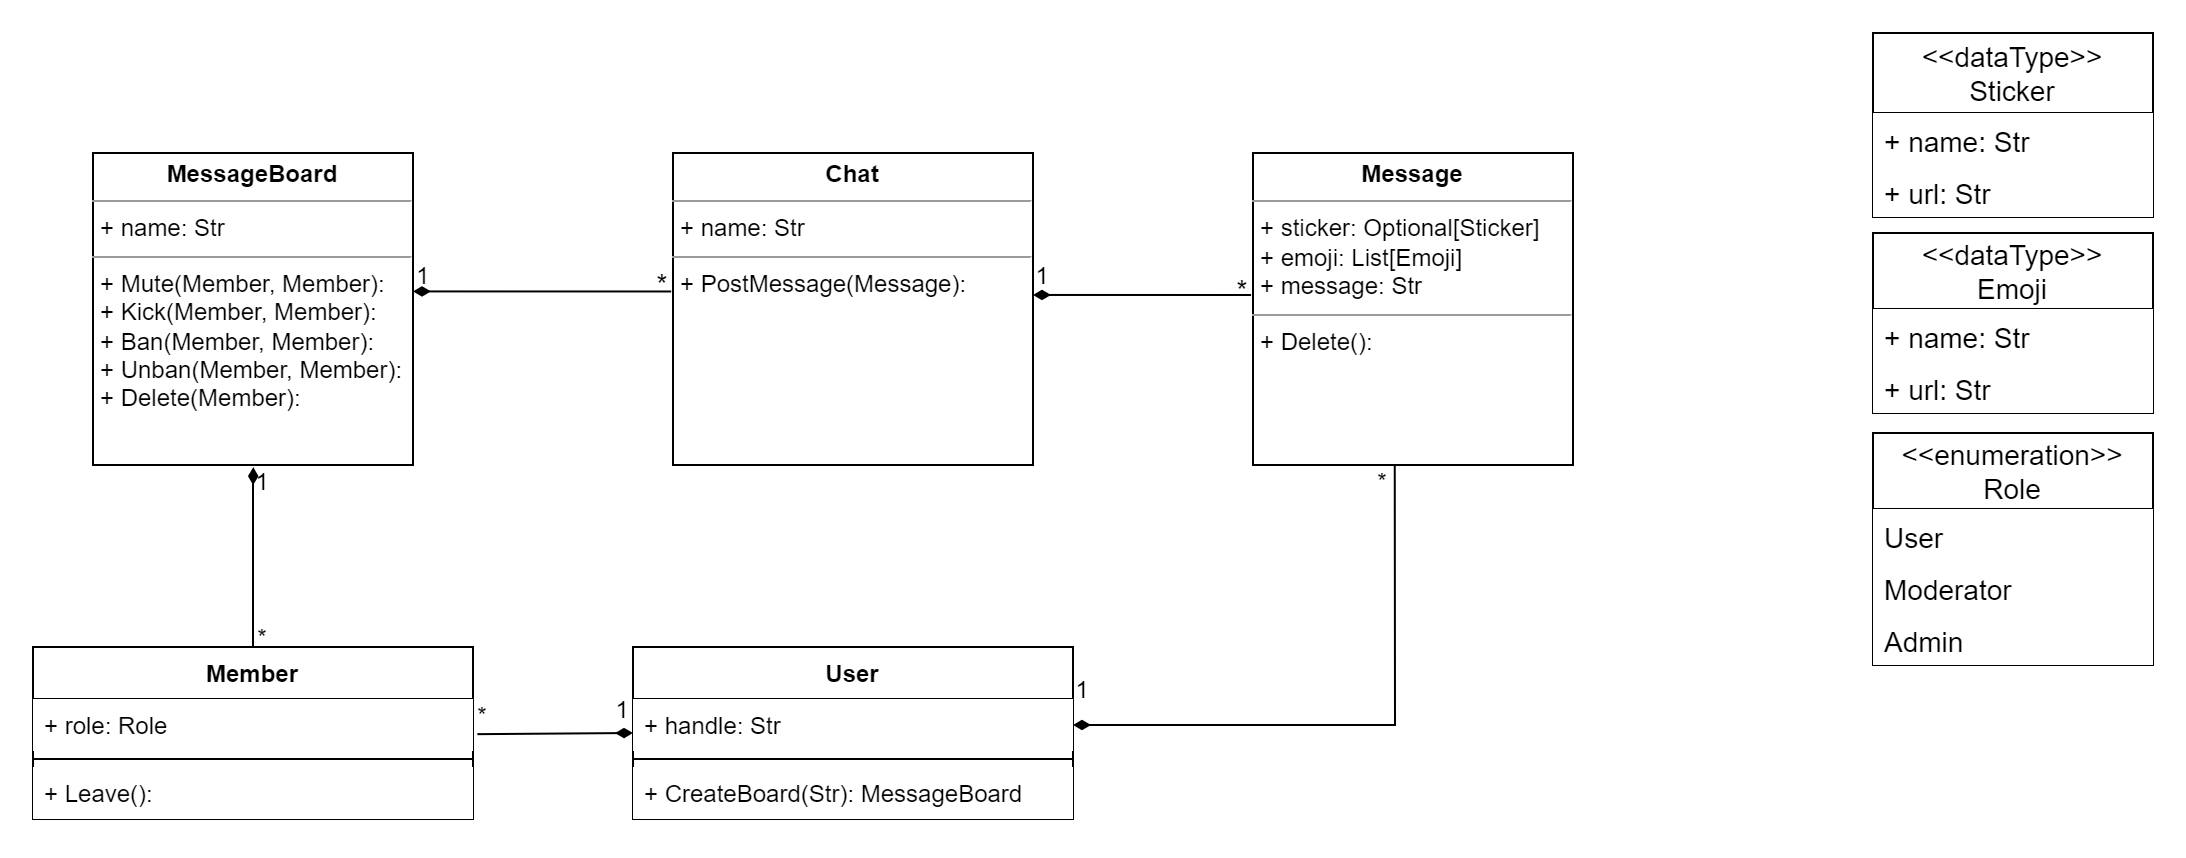

The diagram above was exported from draw.io. Its source (the exported page's mxGraphModel, read from the mxfile embedded in the PNG):
<mxGraphModel dx="836" dy="509" grid="1" gridSize="10" guides="1" tooltips="1" connect="1" arrows="1" fold="1" page="1" pageScale="1" pageWidth="1169" pageHeight="827" math="0" shadow="0">
  <root>
    <mxCell id="WIyWlLk6GJQsqaUBKTNV-0" />
    <mxCell id="WIyWlLk6GJQsqaUBKTNV-1" parent="WIyWlLk6GJQsqaUBKTNV-0" />
    <mxCell id="zkfFHV4jXpPFQw0GAbJ--26" value="" style="endArrow=none;shadow=0;strokeWidth=1;rounded=0;endFill=0;edgeStyle=elbowEdgeStyle;elbow=vertical;entryX=-0.005;entryY=0.443;entryDx=0;entryDy=0;entryPerimeter=0;startArrow=diamondThin;startFill=1;" parent="WIyWlLk6GJQsqaUBKTNV-1" target="iVjcMxXWETAfrgFMpwT1-39" edge="1">
      <mxGeometry x="0.5" y="41" relative="1" as="geometry">
        <mxPoint x="260" y="149.20689655172418" as="sourcePoint" />
        <mxPoint x="387.9999999999998" y="149.20689655172418" as="targetPoint" />
        <mxPoint x="-40" y="32" as="offset" />
      </mxGeometry>
    </mxCell>
    <mxCell id="zkfFHV4jXpPFQw0GAbJ--27" value="1" style="resizable=0;align=left;verticalAlign=bottom;labelBackgroundColor=none;fontSize=12;" parent="zkfFHV4jXpPFQw0GAbJ--26" connectable="0" vertex="1">
      <mxGeometry x="-1" relative="1" as="geometry">
        <mxPoint y="1" as="offset" />
      </mxGeometry>
    </mxCell>
    <mxCell id="iVjcMxXWETAfrgFMpwT1-4" value="&lt;font style=&quot;font-size: 14px;&quot;&gt;*&lt;/font&gt;" style="text;html=1;strokeColor=none;fillColor=none;align=center;verticalAlign=middle;whiteSpace=wrap;rounded=0;" vertex="1" parent="WIyWlLk6GJQsqaUBKTNV-1">
      <mxGeometry x="380" y="142.5" width="10" height="6.5" as="geometry" />
    </mxCell>
    <mxCell id="iVjcMxXWETAfrgFMpwT1-12" value="&lt;p style=&quot;margin:0px;margin-top:4px;text-align:center;&quot;&gt;&lt;b&gt;Message&lt;/b&gt;&lt;/p&gt;&lt;hr size=&quot;1&quot;&gt;&lt;p style=&quot;margin:0px;margin-left:4px;&quot;&gt;+ sticker: Optional[Sticker]&lt;/p&gt;&lt;p style=&quot;margin:0px;margin-left:4px;&quot;&gt;+ emoji: List[Emoji]&lt;/p&gt;&lt;p style=&quot;margin:0px;margin-left:4px;&quot;&gt;+ message: Str&lt;/p&gt;&lt;hr size=&quot;1&quot;&gt;&lt;p style=&quot;margin:0px;margin-left:4px;&quot;&gt;+ Delete():&lt;/p&gt;" style="verticalAlign=top;align=left;overflow=fill;fontSize=12;fontFamily=Helvetica;html=1;" vertex="1" parent="WIyWlLk6GJQsqaUBKTNV-1">
      <mxGeometry x="680" y="80" width="160" height="156" as="geometry" />
    </mxCell>
    <mxCell id="iVjcMxXWETAfrgFMpwT1-13" value="" style="endArrow=none;shadow=0;strokeWidth=1;rounded=0;endFill=0;edgeStyle=elbowEdgeStyle;elbow=vertical;exitX=1;exitY=0.455;exitDx=0;exitDy=0;exitPerimeter=0;startArrow=diamondThin;startFill=1;entryX=-0.006;entryY=0.456;entryDx=0;entryDy=0;entryPerimeter=0;" edge="1" parent="WIyWlLk6GJQsqaUBKTNV-1" source="iVjcMxXWETAfrgFMpwT1-39" target="iVjcMxXWETAfrgFMpwT1-12">
      <mxGeometry x="0.5" y="41" relative="1" as="geometry">
        <mxPoint x="590" y="151" as="sourcePoint" />
        <mxPoint x="677.9999999999998" y="151.20689655172418" as="targetPoint" />
        <mxPoint x="-40" y="32" as="offset" />
        <Array as="points">
          <mxPoint x="570" y="151" />
        </Array>
      </mxGeometry>
    </mxCell>
    <mxCell id="iVjcMxXWETAfrgFMpwT1-15" value="&lt;font style=&quot;font-size: 14px;&quot;&gt;*&lt;/font&gt;" style="text;html=1;strokeColor=none;fillColor=none;align=center;verticalAlign=middle;whiteSpace=wrap;rounded=0;" vertex="1" parent="WIyWlLk6GJQsqaUBKTNV-1">
      <mxGeometry x="670" y="142.5" width="10" height="12.5" as="geometry" />
    </mxCell>
    <mxCell id="iVjcMxXWETAfrgFMpwT1-16" value="&lt;&lt;dataType&gt;&gt;&#10;Sticker" style="swimlane;fontStyle=0;childLayout=stackLayout;horizontal=1;startSize=40;horizontalStack=0;resizeParent=1;resizeParentMax=0;resizeLast=0;collapsible=1;marginBottom=0;fontSize=14;fillColor=default;" vertex="1" parent="WIyWlLk6GJQsqaUBKTNV-1">
      <mxGeometry x="990" y="20" width="140" height="92" as="geometry" />
    </mxCell>
    <mxCell id="iVjcMxXWETAfrgFMpwT1-17" value="+ name: Str" style="text;strokeColor=none;fillColor=default;align=left;verticalAlign=top;spacingLeft=4;spacingRight=4;overflow=hidden;rotatable=0;points=[[0,0.5],[1,0.5]];portConstraint=eastwest;fontSize=14;" vertex="1" parent="iVjcMxXWETAfrgFMpwT1-16">
      <mxGeometry y="40" width="140" height="26" as="geometry" />
    </mxCell>
    <mxCell id="iVjcMxXWETAfrgFMpwT1-18" value="+ url: Str" style="text;strokeColor=none;fillColor=default;align=left;verticalAlign=top;spacingLeft=4;spacingRight=4;overflow=hidden;rotatable=0;points=[[0,0.5],[1,0.5]];portConstraint=eastwest;fontSize=14;" vertex="1" parent="iVjcMxXWETAfrgFMpwT1-16">
      <mxGeometry y="66" width="140" height="26" as="geometry" />
    </mxCell>
    <mxCell id="iVjcMxXWETAfrgFMpwT1-20" value="&lt;&lt;dataType&gt;&gt;&#10;Emoji" style="swimlane;fontStyle=0;childLayout=stackLayout;horizontal=1;startSize=38;fillColor=default;horizontalStack=0;resizeParent=1;resizeParentMax=0;resizeLast=0;collapsible=1;marginBottom=0;fontSize=14;" vertex="1" parent="WIyWlLk6GJQsqaUBKTNV-1">
      <mxGeometry x="990" y="120" width="140" height="90" as="geometry" />
    </mxCell>
    <mxCell id="iVjcMxXWETAfrgFMpwT1-21" value="+ name: Str" style="text;strokeColor=none;fillColor=default;align=left;verticalAlign=top;spacingLeft=4;spacingRight=4;overflow=hidden;rotatable=0;points=[[0,0.5],[1,0.5]];portConstraint=eastwest;fontSize=14;" vertex="1" parent="iVjcMxXWETAfrgFMpwT1-20">
      <mxGeometry y="38" width="140" height="26" as="geometry" />
    </mxCell>
    <mxCell id="iVjcMxXWETAfrgFMpwT1-22" value="+ url: Str" style="text;strokeColor=none;fillColor=default;align=left;verticalAlign=top;spacingLeft=4;spacingRight=4;overflow=hidden;rotatable=0;points=[[0,0.5],[1,0.5]];portConstraint=eastwest;fontSize=14;" vertex="1" parent="iVjcMxXWETAfrgFMpwT1-20">
      <mxGeometry y="64" width="140" height="26" as="geometry" />
    </mxCell>
    <mxCell id="iVjcMxXWETAfrgFMpwT1-24" value="User" style="swimlane;fontStyle=1;align=center;verticalAlign=top;childLayout=stackLayout;horizontal=1;startSize=26;horizontalStack=0;resizeParent=1;resizeParentMax=0;resizeLast=0;collapsible=1;marginBottom=0;fontSize=12;fillColor=default;" vertex="1" parent="WIyWlLk6GJQsqaUBKTNV-1">
      <mxGeometry x="370" y="327" width="220" height="86" as="geometry" />
    </mxCell>
    <mxCell id="iVjcMxXWETAfrgFMpwT1-25" value="+ handle: Str" style="text;strokeColor=none;fillColor=default;align=left;verticalAlign=top;spacingLeft=4;spacingRight=4;overflow=hidden;rotatable=0;points=[[0,0.5],[1,0.5]];portConstraint=eastwest;fontSize=12;" vertex="1" parent="iVjcMxXWETAfrgFMpwT1-24">
      <mxGeometry y="26" width="220" height="26" as="geometry" />
    </mxCell>
    <mxCell id="iVjcMxXWETAfrgFMpwT1-26" value="" style="line;strokeWidth=1;fillColor=none;align=left;verticalAlign=middle;spacingTop=-1;spacingLeft=3;spacingRight=3;rotatable=0;labelPosition=right;points=[];portConstraint=eastwest;strokeColor=inherit;fontSize=14;" vertex="1" parent="iVjcMxXWETAfrgFMpwT1-24">
      <mxGeometry y="52" width="220" height="8" as="geometry" />
    </mxCell>
    <mxCell id="iVjcMxXWETAfrgFMpwT1-27" value="+ CreateBoard(Str): MessageBoard" style="text;strokeColor=none;fillColor=default;align=left;verticalAlign=top;spacingLeft=4;spacingRight=4;overflow=hidden;rotatable=0;points=[[0,0.5],[1,0.5]];portConstraint=eastwest;fontSize=12;" vertex="1" parent="iVjcMxXWETAfrgFMpwT1-24">
      <mxGeometry y="60" width="220" height="26" as="geometry" />
    </mxCell>
    <mxCell id="iVjcMxXWETAfrgFMpwT1-28" value="" style="endArrow=none;endFill=0;endSize=6;html=1;rounded=0;fontSize=14;entryX=0.5;entryY=0;entryDx=0;entryDy=0;exitX=0.501;exitY=1.007;exitDx=0;exitDy=0;exitPerimeter=0;startArrow=diamondThin;startFill=1;" edge="1" parent="WIyWlLk6GJQsqaUBKTNV-1" source="iVjcMxXWETAfrgFMpwT1-42" target="iVjcMxXWETAfrgFMpwT1-44">
      <mxGeometry width="160" relative="1" as="geometry">
        <mxPoint x="180" y="240" as="sourcePoint" />
        <mxPoint x="210" y="300" as="targetPoint" />
        <Array as="points">
          <mxPoint x="180" y="250" />
        </Array>
      </mxGeometry>
    </mxCell>
    <mxCell id="iVjcMxXWETAfrgFMpwT1-29" value="&lt;font style=&quot;font-size: 12px;&quot;&gt;1&lt;/font&gt;" style="text;html=1;strokeColor=none;fillColor=none;align=center;verticalAlign=middle;whiteSpace=wrap;rounded=0;fontSize=14;" vertex="1" parent="WIyWlLk6GJQsqaUBKTNV-1">
      <mxGeometry x="180" y="236" width="10" height="16" as="geometry" />
    </mxCell>
    <mxCell id="iVjcMxXWETAfrgFMpwT1-30" value="&lt;font style=&quot;font-size: 12px;&quot;&gt;*&lt;/font&gt;" style="text;html=1;strokeColor=none;fillColor=none;align=center;verticalAlign=middle;whiteSpace=wrap;rounded=0;fontSize=14;" vertex="1" parent="WIyWlLk6GJQsqaUBKTNV-1">
      <mxGeometry x="180" y="317" width="10" height="10" as="geometry" />
    </mxCell>
    <mxCell id="iVjcMxXWETAfrgFMpwT1-31" value="" style="endArrow=none;endFill=0;endSize=12;html=1;rounded=0;fontSize=12;entryX=0.443;entryY=1;entryDx=0;entryDy=0;entryPerimeter=0;startArrow=diamondThin;startFill=1;exitX=1;exitY=0.5;exitDx=0;exitDy=0;" edge="1" parent="WIyWlLk6GJQsqaUBKTNV-1" source="iVjcMxXWETAfrgFMpwT1-25" target="iVjcMxXWETAfrgFMpwT1-12">
      <mxGeometry width="160" relative="1" as="geometry">
        <mxPoint x="650" y="340" as="sourcePoint" />
        <mxPoint x="750" y="260" as="targetPoint" />
        <Array as="points">
          <mxPoint x="751" y="366" />
        </Array>
      </mxGeometry>
    </mxCell>
    <mxCell id="iVjcMxXWETAfrgFMpwT1-32" value="&lt;font style=&quot;font-size: 12px;&quot;&gt;*&lt;/font&gt;" style="text;html=1;strokeColor=none;fillColor=none;align=center;verticalAlign=middle;whiteSpace=wrap;rounded=0;fontSize=14;" vertex="1" parent="WIyWlLk6GJQsqaUBKTNV-1">
      <mxGeometry x="740" y="236" width="10" height="16" as="geometry" />
    </mxCell>
    <mxCell id="iVjcMxXWETAfrgFMpwT1-33" value="&lt;font style=&quot;font-size: 12px;&quot;&gt;1&lt;/font&gt;" style="text;html=1;strokeColor=none;fillColor=none;align=center;verticalAlign=middle;whiteSpace=wrap;rounded=0;fontSize=14;" vertex="1" parent="WIyWlLk6GJQsqaUBKTNV-1">
      <mxGeometry x="590" y="340" width="10" height="16" as="geometry" />
    </mxCell>
    <mxCell id="iVjcMxXWETAfrgFMpwT1-35" value="&lt;&lt;enumeration&gt;&gt;&#10;Role" style="swimlane;fontStyle=0;childLayout=stackLayout;horizontal=1;startSize=38;fillColor=default;horizontalStack=0;resizeParent=1;resizeParentMax=0;resizeLast=0;collapsible=1;marginBottom=0;fontSize=14;" vertex="1" parent="WIyWlLk6GJQsqaUBKTNV-1">
      <mxGeometry x="990" y="220" width="140" height="116" as="geometry" />
    </mxCell>
    <mxCell id="iVjcMxXWETAfrgFMpwT1-36" value="User" style="text;strokeColor=none;fillColor=default;align=left;verticalAlign=top;spacingLeft=4;spacingRight=4;overflow=hidden;rotatable=0;points=[[0,0.5],[1,0.5]];portConstraint=eastwest;fontSize=14;" vertex="1" parent="iVjcMxXWETAfrgFMpwT1-35">
      <mxGeometry y="38" width="140" height="26" as="geometry" />
    </mxCell>
    <mxCell id="iVjcMxXWETAfrgFMpwT1-37" value="Moderator" style="text;strokeColor=none;fillColor=default;align=left;verticalAlign=top;spacingLeft=4;spacingRight=4;overflow=hidden;rotatable=0;points=[[0,0.5],[1,0.5]];portConstraint=eastwest;fontSize=14;" vertex="1" parent="iVjcMxXWETAfrgFMpwT1-35">
      <mxGeometry y="64" width="140" height="26" as="geometry" />
    </mxCell>
    <mxCell id="iVjcMxXWETAfrgFMpwT1-38" value="Admin" style="text;strokeColor=none;fillColor=default;align=left;verticalAlign=top;spacingLeft=4;spacingRight=4;overflow=hidden;rotatable=0;points=[[0,0.5],[1,0.5]];portConstraint=eastwest;fontSize=14;" vertex="1" parent="iVjcMxXWETAfrgFMpwT1-35">
      <mxGeometry y="90" width="140" height="26" as="geometry" />
    </mxCell>
    <mxCell id="iVjcMxXWETAfrgFMpwT1-39" value="&lt;p style=&quot;margin:0px;margin-top:4px;text-align:center;&quot;&gt;&lt;b&gt;Chat&lt;/b&gt;&lt;/p&gt;&lt;hr size=&quot;1&quot;&gt;&lt;p style=&quot;margin:0px;margin-left:4px;&quot;&gt;+ name: Str&lt;/p&gt;&lt;hr size=&quot;1&quot;&gt;&lt;p style=&quot;margin:0px;margin-left:4px;&quot;&gt;+ PostMessage(Message):&lt;/p&gt;&lt;p style=&quot;margin:0px;margin-left:4px;&quot;&gt;&lt;br&gt;&lt;/p&gt;" style="verticalAlign=top;align=left;overflow=fill;fontSize=12;fontFamily=Helvetica;html=1;" vertex="1" parent="WIyWlLk6GJQsqaUBKTNV-1">
      <mxGeometry x="390" y="80" width="180" height="156" as="geometry" />
    </mxCell>
    <mxCell id="iVjcMxXWETAfrgFMpwT1-41" value="&lt;font style=&quot;font-size: 12px;&quot;&gt;1&lt;/font&gt;" style="text;html=1;strokeColor=none;fillColor=none;align=center;verticalAlign=middle;whiteSpace=wrap;rounded=0;fontSize=14;" vertex="1" parent="WIyWlLk6GJQsqaUBKTNV-1">
      <mxGeometry x="570" y="133" width="10" height="16" as="geometry" />
    </mxCell>
    <mxCell id="iVjcMxXWETAfrgFMpwT1-42" value="&lt;p style=&quot;margin:0px;margin-top:4px;text-align:center;&quot;&gt;&lt;b&gt;MessageBoard&lt;/b&gt;&lt;/p&gt;&lt;hr size=&quot;1&quot;&gt;&lt;p style=&quot;margin:0px;margin-left:4px;&quot;&gt;+ name: Str&lt;/p&gt;&lt;hr size=&quot;1&quot;&gt;&lt;p style=&quot;margin:0px;margin-left:4px;&quot;&gt;+ Mute(Member, Member):&lt;/p&gt;&lt;p style=&quot;margin:0px;margin-left:4px;&quot;&gt;+ Kick(Member, Member):&amp;nbsp;&lt;/p&gt;&lt;p style=&quot;margin:0px;margin-left:4px;&quot;&gt;+ Ban(Member, Member):&amp;nbsp;&lt;/p&gt;&lt;p style=&quot;margin:0px;margin-left:4px;&quot;&gt;+ Unban(Member, Member):&amp;nbsp;&lt;/p&gt;&lt;p style=&quot;margin:0px;margin-left:4px;&quot;&gt;+ Delete(Member):&amp;nbsp;&lt;/p&gt;" style="verticalAlign=top;align=left;overflow=fill;fontSize=12;fontFamily=Helvetica;html=1;" vertex="1" parent="WIyWlLk6GJQsqaUBKTNV-1">
      <mxGeometry x="100" y="80" width="160" height="156" as="geometry" />
    </mxCell>
    <mxCell id="iVjcMxXWETAfrgFMpwT1-44" value="Member" style="swimlane;fontStyle=1;align=center;verticalAlign=top;childLayout=stackLayout;horizontal=1;startSize=26;horizontalStack=0;resizeParent=1;resizeParentMax=0;resizeLast=0;collapsible=1;marginBottom=0;fontSize=12;fillColor=default;" vertex="1" parent="WIyWlLk6GJQsqaUBKTNV-1">
      <mxGeometry x="70" y="327" width="220" height="86" as="geometry" />
    </mxCell>
    <mxCell id="iVjcMxXWETAfrgFMpwT1-45" value="+ role: Role" style="text;strokeColor=none;fillColor=default;align=left;verticalAlign=top;spacingLeft=4;spacingRight=4;overflow=hidden;rotatable=0;points=[[0,0.5],[1,0.5]];portConstraint=eastwest;fontSize=12;" vertex="1" parent="iVjcMxXWETAfrgFMpwT1-44">
      <mxGeometry y="26" width="220" height="26" as="geometry" />
    </mxCell>
    <mxCell id="iVjcMxXWETAfrgFMpwT1-46" value="" style="line;strokeWidth=1;fillColor=default;align=left;verticalAlign=middle;spacingTop=-1;spacingLeft=3;spacingRight=3;rotatable=0;labelPosition=right;points=[];portConstraint=eastwest;strokeColor=inherit;fontSize=14;" vertex="1" parent="iVjcMxXWETAfrgFMpwT1-44">
      <mxGeometry y="52" width="220" height="8" as="geometry" />
    </mxCell>
    <mxCell id="iVjcMxXWETAfrgFMpwT1-47" value="+ Leave():" style="text;strokeColor=none;fillColor=default;align=left;verticalAlign=top;spacingLeft=4;spacingRight=4;overflow=hidden;rotatable=0;points=[[0,0.5],[1,0.5]];portConstraint=eastwest;fontSize=12;" vertex="1" parent="iVjcMxXWETAfrgFMpwT1-44">
      <mxGeometry y="60" width="220" height="26" as="geometry" />
    </mxCell>
    <mxCell id="iVjcMxXWETAfrgFMpwT1-48" value="" style="endArrow=diamondThin;endFill=1;endSize=6;html=1;rounded=0;fontSize=12;startArrow=none;startFill=0;targetPerimeterSpacing=12;exitX=1.01;exitY=0.676;exitDx=0;exitDy=0;exitPerimeter=0;" edge="1" parent="WIyWlLk6GJQsqaUBKTNV-1" source="iVjcMxXWETAfrgFMpwT1-45">
      <mxGeometry width="160" relative="1" as="geometry">
        <mxPoint x="295" y="369.65999999999997" as="sourcePoint" />
        <mxPoint x="370" y="370" as="targetPoint" />
        <Array as="points" />
      </mxGeometry>
    </mxCell>
    <mxCell id="iVjcMxXWETAfrgFMpwT1-49" value="&lt;font style=&quot;font-size: 12px;&quot;&gt;1&lt;/font&gt;" style="text;html=1;strokeColor=none;fillColor=none;align=center;verticalAlign=middle;whiteSpace=wrap;rounded=0;fontSize=14;" vertex="1" parent="WIyWlLk6GJQsqaUBKTNV-1">
      <mxGeometry x="360" y="350" width="10" height="16" as="geometry" />
    </mxCell>
    <mxCell id="iVjcMxXWETAfrgFMpwT1-50" value="&lt;font style=&quot;font-size: 12px;&quot;&gt;*&lt;/font&gt;" style="text;html=1;strokeColor=none;fillColor=none;align=center;verticalAlign=middle;whiteSpace=wrap;rounded=0;fontSize=14;" vertex="1" parent="WIyWlLk6GJQsqaUBKTNV-1">
      <mxGeometry x="290" y="356" width="10" height="10" as="geometry" />
    </mxCell>
  </root>
</mxGraphModel>